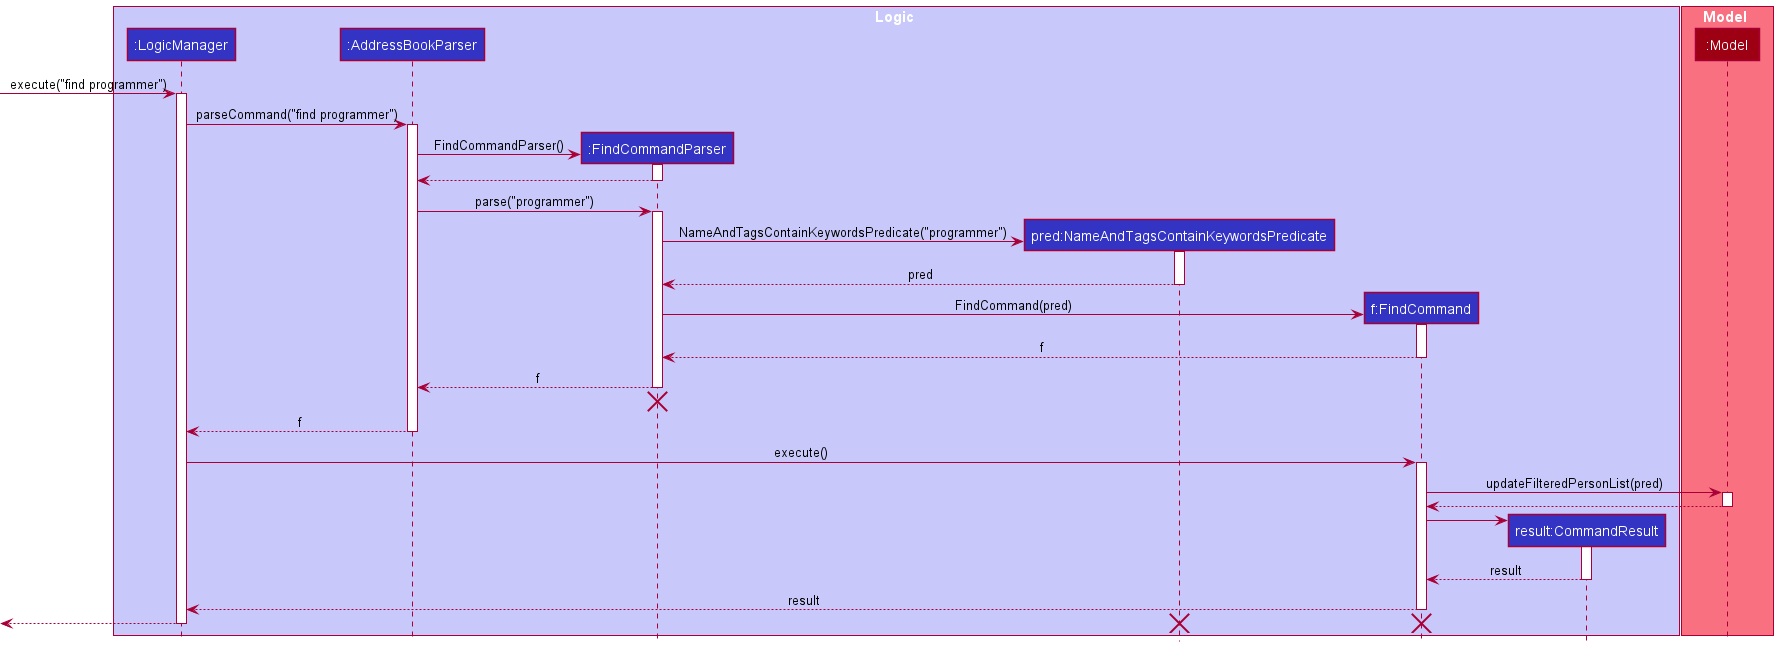

The diagram above was rendered by PlantUML. Its source (embedded in the PNG):
@startuml
!include style.puml

box Logic LOGIC_COLOR_T1
participant ":LogicManager" as LogicManager LOGIC_COLOR
participant ":AddressBookParser" as AddressBookParser LOGIC_COLOR
participant ":FindCommandParser" as FindCommandParser LOGIC_COLOR
participant "pred:NameAndTagsContainKeywordsPredicate" as NameAndTagsContainKeywordsPredicate LOGIC_COLOR
participant "f:FindCommand" as FindCommand LOGIC_COLOR
participant "result:CommandResult" as CommandResult LOGIC_COLOR
end box

box Model MODEL_COLOR_T1
participant ":Model" as Model MODEL_COLOR
end box

[-> LogicManager : execute("find programmer")
activate LogicManager

LogicManager -> AddressBookParser : parseCommand("find programmer")
activate AddressBookParser

create FindCommandParser
AddressBookParser -> FindCommandParser : FindCommandParser()
activate FindCommandParser

FindCommandParser --> AddressBookParser
deactivate FindCommandParser

AddressBookParser -> FindCommandParser : parse("programmer")
activate FindCommandParser

create NameAndTagsContainKeywordsPredicate
FindCommandParser -> NameAndTagsContainKeywordsPredicate : NameAndTagsContainKeywordsPredicate("programmer")
activate NameAndTagsContainKeywordsPredicate

NameAndTagsContainKeywordsPredicate --> FindCommandParser : pred
deactivate NameAndTagsContainKeywordsPredicate

create FindCommand
FindCommandParser -> FindCommand : FindCommand(pred)
activate FindCommand

FindCommand --> FindCommandParser : f
deactivate FindCommand

FindCommandParser --> AddressBookParser : f
deactivate FindCommandParser
'Hidden arrow to position the destroy marker below the end of the activation bar.
FindCommandParser -[hidden]-> AddressBookParser
destroy FindCommandParser

AddressBookParser --> LogicManager : f
deactivate AddressBookParser

LogicManager -> FindCommand : execute()
activate FindCommand

FindCommand -> Model : updateFilteredPersonList(pred)
activate Model

Model --> FindCommand
deactivate Model

create CommandResult
FindCommand -> CommandResult
activate CommandResult

CommandResult --> FindCommand : result
deactivate CommandResult

FindCommand --> LogicManager : result
deactivate FindCommand

[<--LogicManager
deactivate LogicManager

destroy FindCommand
destroy NameAndTagsContainKeywordsPredicate
@enduml